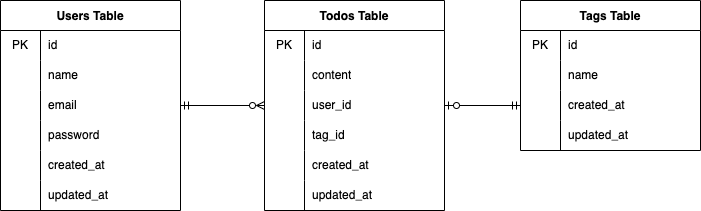

The diagram above was exported from draw.io. Its source (the exported page's mxGraphModel, read from the mxfile embedded in the PNG):
<mxGraphModel dx="629" dy="486" grid="1" gridSize="10" guides="1" tooltips="1" connect="1" arrows="1" fold="1" page="1" pageScale="1" pageWidth="827" pageHeight="1169" math="0" shadow="0">
  <root>
    <mxCell id="0" />
    <mxCell id="1" parent="0" />
    <mxCell id="2" value="Users Table" style="shape=table;startSize=30;container=1;collapsible=0;childLayout=tableLayout;fixedRows=1;rowLines=0;fontStyle=1;" parent="1" vertex="1">
      <mxGeometry x="60" y="130" width="180" height="210" as="geometry" />
    </mxCell>
    <mxCell id="3" value="" style="shape=tableRow;horizontal=0;startSize=0;swimlaneHead=0;swimlaneBody=0;top=0;left=0;bottom=0;right=0;collapsible=0;dropTarget=0;fillColor=none;points=[[0,0.5],[1,0.5]];portConstraint=eastwest;" parent="2" vertex="1">
      <mxGeometry y="30" width="180" height="30" as="geometry" />
    </mxCell>
    <mxCell id="4" value="PK" style="shape=partialRectangle;html=1;whiteSpace=wrap;connectable=0;fillColor=none;top=0;left=0;bottom=0;right=0;overflow=hidden;pointerEvents=1;" parent="3" vertex="1">
      <mxGeometry width="40" height="30" as="geometry">
        <mxRectangle width="40" height="30" as="alternateBounds" />
      </mxGeometry>
    </mxCell>
    <mxCell id="5" value="id" style="shape=partialRectangle;html=1;whiteSpace=wrap;connectable=0;fillColor=none;top=0;left=0;bottom=0;right=0;align=left;spacingLeft=6;overflow=hidden;" parent="3" vertex="1">
      <mxGeometry x="40" width="140" height="30" as="geometry">
        <mxRectangle width="140" height="30" as="alternateBounds" />
      </mxGeometry>
    </mxCell>
    <mxCell id="6" value="" style="shape=tableRow;horizontal=0;startSize=0;swimlaneHead=0;swimlaneBody=0;top=0;left=0;bottom=0;right=0;collapsible=0;dropTarget=0;fillColor=none;points=[[0,0.5],[1,0.5]];portConstraint=eastwest;" parent="2" vertex="1">
      <mxGeometry y="60" width="180" height="30" as="geometry" />
    </mxCell>
    <mxCell id="7" value="" style="shape=partialRectangle;html=1;whiteSpace=wrap;connectable=0;fillColor=none;top=0;left=0;bottom=0;right=0;overflow=hidden;" parent="6" vertex="1">
      <mxGeometry width="40" height="30" as="geometry">
        <mxRectangle width="40" height="30" as="alternateBounds" />
      </mxGeometry>
    </mxCell>
    <mxCell id="8" value="name" style="shape=partialRectangle;html=1;whiteSpace=wrap;connectable=0;fillColor=none;top=0;left=0;bottom=0;right=0;align=left;spacingLeft=6;overflow=hidden;" parent="6" vertex="1">
      <mxGeometry x="40" width="140" height="30" as="geometry">
        <mxRectangle width="140" height="30" as="alternateBounds" />
      </mxGeometry>
    </mxCell>
    <mxCell id="9" value="" style="shape=tableRow;horizontal=0;startSize=0;swimlaneHead=0;swimlaneBody=0;top=0;left=0;bottom=0;right=0;collapsible=0;dropTarget=0;fillColor=none;points=[[0,0.5],[1,0.5]];portConstraint=eastwest;" parent="2" vertex="1">
      <mxGeometry y="90" width="180" height="30" as="geometry" />
    </mxCell>
    <mxCell id="10" value="" style="shape=partialRectangle;html=1;whiteSpace=wrap;connectable=0;fillColor=none;top=0;left=0;bottom=0;right=0;overflow=hidden;" parent="9" vertex="1">
      <mxGeometry width="40" height="30" as="geometry">
        <mxRectangle width="40" height="30" as="alternateBounds" />
      </mxGeometry>
    </mxCell>
    <mxCell id="11" value="email" style="shape=partialRectangle;html=1;whiteSpace=wrap;connectable=0;fillColor=none;top=0;left=0;bottom=0;right=0;align=left;spacingLeft=6;overflow=hidden;" parent="9" vertex="1">
      <mxGeometry x="40" width="140" height="30" as="geometry">
        <mxRectangle width="140" height="30" as="alternateBounds" />
      </mxGeometry>
    </mxCell>
    <mxCell id="22" style="shape=tableRow;horizontal=0;startSize=0;swimlaneHead=0;swimlaneBody=0;top=0;left=0;bottom=0;right=0;collapsible=0;dropTarget=0;fillColor=none;points=[[0,0.5],[1,0.5]];portConstraint=eastwest;" parent="2" vertex="1">
      <mxGeometry y="120" width="180" height="30" as="geometry" />
    </mxCell>
    <mxCell id="23" style="shape=partialRectangle;html=1;whiteSpace=wrap;connectable=0;fillColor=none;top=0;left=0;bottom=0;right=0;overflow=hidden;" parent="22" vertex="1">
      <mxGeometry width="40" height="30" as="geometry">
        <mxRectangle width="40" height="30" as="alternateBounds" />
      </mxGeometry>
    </mxCell>
    <mxCell id="24" value="password" style="shape=partialRectangle;html=1;whiteSpace=wrap;connectable=0;fillColor=none;top=0;left=0;bottom=0;right=0;align=left;spacingLeft=6;overflow=hidden;" parent="22" vertex="1">
      <mxGeometry x="40" width="140" height="30" as="geometry">
        <mxRectangle width="140" height="30" as="alternateBounds" />
      </mxGeometry>
    </mxCell>
    <mxCell id="57" style="shape=tableRow;horizontal=0;startSize=0;swimlaneHead=0;swimlaneBody=0;top=0;left=0;bottom=0;right=0;collapsible=0;dropTarget=0;fillColor=none;points=[[0,0.5],[1,0.5]];portConstraint=eastwest;" parent="2" vertex="1">
      <mxGeometry y="150" width="180" height="30" as="geometry" />
    </mxCell>
    <mxCell id="58" style="shape=partialRectangle;html=1;whiteSpace=wrap;connectable=0;fillColor=none;top=0;left=0;bottom=0;right=0;overflow=hidden;" parent="57" vertex="1">
      <mxGeometry width="40" height="30" as="geometry">
        <mxRectangle width="40" height="30" as="alternateBounds" />
      </mxGeometry>
    </mxCell>
    <mxCell id="59" value="created_at" style="shape=partialRectangle;html=1;whiteSpace=wrap;connectable=0;fillColor=none;top=0;left=0;bottom=0;right=0;align=left;spacingLeft=6;overflow=hidden;" parent="57" vertex="1">
      <mxGeometry x="40" width="140" height="30" as="geometry">
        <mxRectangle width="140" height="30" as="alternateBounds" />
      </mxGeometry>
    </mxCell>
    <mxCell id="60" style="shape=tableRow;horizontal=0;startSize=0;swimlaneHead=0;swimlaneBody=0;top=0;left=0;bottom=0;right=0;collapsible=0;dropTarget=0;fillColor=none;points=[[0,0.5],[1,0.5]];portConstraint=eastwest;" parent="2" vertex="1">
      <mxGeometry y="180" width="180" height="30" as="geometry" />
    </mxCell>
    <mxCell id="61" style="shape=partialRectangle;html=1;whiteSpace=wrap;connectable=0;fillColor=none;top=0;left=0;bottom=0;right=0;overflow=hidden;" parent="60" vertex="1">
      <mxGeometry width="40" height="30" as="geometry">
        <mxRectangle width="40" height="30" as="alternateBounds" />
      </mxGeometry>
    </mxCell>
    <mxCell id="62" value="updated_at" style="shape=partialRectangle;html=1;whiteSpace=wrap;connectable=0;fillColor=none;top=0;left=0;bottom=0;right=0;align=left;spacingLeft=6;overflow=hidden;" parent="60" vertex="1">
      <mxGeometry x="40" width="140" height="30" as="geometry">
        <mxRectangle width="140" height="30" as="alternateBounds" />
      </mxGeometry>
    </mxCell>
    <mxCell id="25" value="Tags Table" style="shape=table;startSize=30;container=1;collapsible=0;childLayout=tableLayout;fixedRows=1;rowLines=0;fontStyle=1;" parent="1" vertex="1">
      <mxGeometry x="580" y="130" width="180" height="150" as="geometry" />
    </mxCell>
    <mxCell id="26" value="" style="shape=tableRow;horizontal=0;startSize=0;swimlaneHead=0;swimlaneBody=0;top=0;left=0;bottom=0;right=0;collapsible=0;dropTarget=0;fillColor=none;points=[[0,0.5],[1,0.5]];portConstraint=eastwest;" parent="25" vertex="1">
      <mxGeometry y="30" width="180" height="30" as="geometry" />
    </mxCell>
    <mxCell id="27" value="PK" style="shape=partialRectangle;html=1;whiteSpace=wrap;connectable=0;fillColor=none;top=0;left=0;bottom=0;right=0;overflow=hidden;pointerEvents=1;" parent="26" vertex="1">
      <mxGeometry width="40" height="30" as="geometry">
        <mxRectangle width="40" height="30" as="alternateBounds" />
      </mxGeometry>
    </mxCell>
    <mxCell id="28" value="id" style="shape=partialRectangle;html=1;whiteSpace=wrap;connectable=0;fillColor=none;top=0;left=0;bottom=0;right=0;align=left;spacingLeft=6;overflow=hidden;" parent="26" vertex="1">
      <mxGeometry x="40" width="140" height="30" as="geometry">
        <mxRectangle width="140" height="30" as="alternateBounds" />
      </mxGeometry>
    </mxCell>
    <mxCell id="29" value="" style="shape=tableRow;horizontal=0;startSize=0;swimlaneHead=0;swimlaneBody=0;top=0;left=0;bottom=0;right=0;collapsible=0;dropTarget=0;fillColor=none;points=[[0,0.5],[1,0.5]];portConstraint=eastwest;" parent="25" vertex="1">
      <mxGeometry y="60" width="180" height="30" as="geometry" />
    </mxCell>
    <mxCell id="30" value="" style="shape=partialRectangle;html=1;whiteSpace=wrap;connectable=0;fillColor=none;top=0;left=0;bottom=0;right=0;overflow=hidden;" parent="29" vertex="1">
      <mxGeometry width="40" height="30" as="geometry">
        <mxRectangle width="40" height="30" as="alternateBounds" />
      </mxGeometry>
    </mxCell>
    <mxCell id="31" value="name" style="shape=partialRectangle;html=1;whiteSpace=wrap;connectable=0;fillColor=none;top=0;left=0;bottom=0;right=0;align=left;spacingLeft=6;overflow=hidden;" parent="29" vertex="1">
      <mxGeometry x="40" width="140" height="30" as="geometry">
        <mxRectangle width="140" height="30" as="alternateBounds" />
      </mxGeometry>
    </mxCell>
    <mxCell id="63" style="shape=tableRow;horizontal=0;startSize=0;swimlaneHead=0;swimlaneBody=0;top=0;left=0;bottom=0;right=0;collapsible=0;dropTarget=0;fillColor=none;points=[[0,0.5],[1,0.5]];portConstraint=eastwest;" parent="25" vertex="1">
      <mxGeometry y="90" width="180" height="30" as="geometry" />
    </mxCell>
    <mxCell id="64" style="shape=partialRectangle;html=1;whiteSpace=wrap;connectable=0;fillColor=none;top=0;left=0;bottom=0;right=0;overflow=hidden;" parent="63" vertex="1">
      <mxGeometry width="40" height="30" as="geometry">
        <mxRectangle width="40" height="30" as="alternateBounds" />
      </mxGeometry>
    </mxCell>
    <mxCell id="65" value="created_at" style="shape=partialRectangle;html=1;whiteSpace=wrap;connectable=0;fillColor=none;top=0;left=0;bottom=0;right=0;align=left;spacingLeft=6;overflow=hidden;" parent="63" vertex="1">
      <mxGeometry x="40" width="140" height="30" as="geometry">
        <mxRectangle width="140" height="30" as="alternateBounds" />
      </mxGeometry>
    </mxCell>
    <mxCell id="66" style="shape=tableRow;horizontal=0;startSize=0;swimlaneHead=0;swimlaneBody=0;top=0;left=0;bottom=0;right=0;collapsible=0;dropTarget=0;fillColor=none;points=[[0,0.5],[1,0.5]];portConstraint=eastwest;" parent="25" vertex="1">
      <mxGeometry y="120" width="180" height="30" as="geometry" />
    </mxCell>
    <mxCell id="67" style="shape=partialRectangle;html=1;whiteSpace=wrap;connectable=0;fillColor=none;top=0;left=0;bottom=0;right=0;overflow=hidden;" parent="66" vertex="1">
      <mxGeometry width="40" height="30" as="geometry">
        <mxRectangle width="40" height="30" as="alternateBounds" />
      </mxGeometry>
    </mxCell>
    <mxCell id="68" value="updated_at" style="shape=partialRectangle;html=1;whiteSpace=wrap;connectable=0;fillColor=none;top=0;left=0;bottom=0;right=0;align=left;spacingLeft=6;overflow=hidden;" parent="66" vertex="1">
      <mxGeometry x="40" width="140" height="30" as="geometry">
        <mxRectangle width="140" height="30" as="alternateBounds" />
      </mxGeometry>
    </mxCell>
    <mxCell id="38" value="Todos Table" style="shape=table;startSize=30;container=1;collapsible=0;childLayout=tableLayout;fixedRows=1;rowLines=0;fontStyle=1;" parent="1" vertex="1">
      <mxGeometry x="324" y="130" width="180" height="210" as="geometry" />
    </mxCell>
    <mxCell id="39" value="" style="shape=tableRow;horizontal=0;startSize=0;swimlaneHead=0;swimlaneBody=0;top=0;left=0;bottom=0;right=0;collapsible=0;dropTarget=0;fillColor=none;points=[[0,0.5],[1,0.5]];portConstraint=eastwest;" parent="38" vertex="1">
      <mxGeometry y="30" width="180" height="30" as="geometry" />
    </mxCell>
    <mxCell id="40" value="PK" style="shape=partialRectangle;html=1;whiteSpace=wrap;connectable=0;fillColor=none;top=0;left=0;bottom=0;right=0;overflow=hidden;pointerEvents=1;" parent="39" vertex="1">
      <mxGeometry width="40" height="30" as="geometry">
        <mxRectangle width="40" height="30" as="alternateBounds" />
      </mxGeometry>
    </mxCell>
    <mxCell id="41" value="id" style="shape=partialRectangle;html=1;whiteSpace=wrap;connectable=0;fillColor=none;top=0;left=0;bottom=0;right=0;align=left;spacingLeft=6;overflow=hidden;" parent="39" vertex="1">
      <mxGeometry x="40" width="140" height="30" as="geometry">
        <mxRectangle width="140" height="30" as="alternateBounds" />
      </mxGeometry>
    </mxCell>
    <mxCell id="42" value="" style="shape=tableRow;horizontal=0;startSize=0;swimlaneHead=0;swimlaneBody=0;top=0;left=0;bottom=0;right=0;collapsible=0;dropTarget=0;fillColor=none;points=[[0,0.5],[1,0.5]];portConstraint=eastwest;" parent="38" vertex="1">
      <mxGeometry y="60" width="180" height="30" as="geometry" />
    </mxCell>
    <mxCell id="43" value="" style="shape=partialRectangle;html=1;whiteSpace=wrap;connectable=0;fillColor=none;top=0;left=0;bottom=0;right=0;overflow=hidden;" parent="42" vertex="1">
      <mxGeometry width="40" height="30" as="geometry">
        <mxRectangle width="40" height="30" as="alternateBounds" />
      </mxGeometry>
    </mxCell>
    <mxCell id="44" value="content" style="shape=partialRectangle;html=1;whiteSpace=wrap;connectable=0;fillColor=none;top=0;left=0;bottom=0;right=0;align=left;spacingLeft=6;overflow=hidden;" parent="42" vertex="1">
      <mxGeometry x="40" width="140" height="30" as="geometry">
        <mxRectangle width="140" height="30" as="alternateBounds" />
      </mxGeometry>
    </mxCell>
    <mxCell id="45" value="" style="shape=tableRow;horizontal=0;startSize=0;swimlaneHead=0;swimlaneBody=0;top=0;left=0;bottom=0;right=0;collapsible=0;dropTarget=0;fillColor=none;points=[[0,0.5],[1,0.5]];portConstraint=eastwest;" parent="38" vertex="1">
      <mxGeometry y="90" width="180" height="30" as="geometry" />
    </mxCell>
    <mxCell id="46" value="" style="shape=partialRectangle;html=1;whiteSpace=wrap;connectable=0;fillColor=none;top=0;left=0;bottom=0;right=0;overflow=hidden;" parent="45" vertex="1">
      <mxGeometry width="40" height="30" as="geometry">
        <mxRectangle width="40" height="30" as="alternateBounds" />
      </mxGeometry>
    </mxCell>
    <mxCell id="47" value="user_id" style="shape=partialRectangle;html=1;whiteSpace=wrap;connectable=0;fillColor=none;top=0;left=0;bottom=0;right=0;align=left;spacingLeft=6;overflow=hidden;" parent="45" vertex="1">
      <mxGeometry x="40" width="140" height="30" as="geometry">
        <mxRectangle width="140" height="30" as="alternateBounds" />
      </mxGeometry>
    </mxCell>
    <mxCell id="48" style="shape=tableRow;horizontal=0;startSize=0;swimlaneHead=0;swimlaneBody=0;top=0;left=0;bottom=0;right=0;collapsible=0;dropTarget=0;fillColor=none;points=[[0,0.5],[1,0.5]];portConstraint=eastwest;" parent="38" vertex="1">
      <mxGeometry y="120" width="180" height="30" as="geometry" />
    </mxCell>
    <mxCell id="49" style="shape=partialRectangle;html=1;whiteSpace=wrap;connectable=0;fillColor=none;top=0;left=0;bottom=0;right=0;overflow=hidden;" parent="48" vertex="1">
      <mxGeometry width="40" height="30" as="geometry">
        <mxRectangle width="40" height="30" as="alternateBounds" />
      </mxGeometry>
    </mxCell>
    <mxCell id="50" value="tag_id" style="shape=partialRectangle;html=1;whiteSpace=wrap;connectable=0;fillColor=none;top=0;left=0;bottom=0;right=0;align=left;spacingLeft=6;overflow=hidden;" parent="48" vertex="1">
      <mxGeometry x="40" width="140" height="30" as="geometry">
        <mxRectangle width="140" height="30" as="alternateBounds" />
      </mxGeometry>
    </mxCell>
    <mxCell id="54" style="shape=tableRow;horizontal=0;startSize=0;swimlaneHead=0;swimlaneBody=0;top=0;left=0;bottom=0;right=0;collapsible=0;dropTarget=0;fillColor=none;points=[[0,0.5],[1,0.5]];portConstraint=eastwest;" parent="38" vertex="1">
      <mxGeometry y="150" width="180" height="30" as="geometry" />
    </mxCell>
    <mxCell id="55" style="shape=partialRectangle;html=1;whiteSpace=wrap;connectable=0;fillColor=none;top=0;left=0;bottom=0;right=0;overflow=hidden;" parent="54" vertex="1">
      <mxGeometry width="40" height="30" as="geometry">
        <mxRectangle width="40" height="30" as="alternateBounds" />
      </mxGeometry>
    </mxCell>
    <mxCell id="56" value="created_at" style="shape=partialRectangle;html=1;whiteSpace=wrap;connectable=0;fillColor=none;top=0;left=0;bottom=0;right=0;align=left;spacingLeft=6;overflow=hidden;" parent="54" vertex="1">
      <mxGeometry x="40" width="140" height="30" as="geometry">
        <mxRectangle width="140" height="30" as="alternateBounds" />
      </mxGeometry>
    </mxCell>
    <mxCell id="51" style="shape=tableRow;horizontal=0;startSize=0;swimlaneHead=0;swimlaneBody=0;top=0;left=0;bottom=0;right=0;collapsible=0;dropTarget=0;fillColor=none;points=[[0,0.5],[1,0.5]];portConstraint=eastwest;" parent="38" vertex="1">
      <mxGeometry y="180" width="180" height="30" as="geometry" />
    </mxCell>
    <mxCell id="52" style="shape=partialRectangle;html=1;whiteSpace=wrap;connectable=0;fillColor=none;top=0;left=0;bottom=0;right=0;overflow=hidden;" parent="51" vertex="1">
      <mxGeometry width="40" height="30" as="geometry">
        <mxRectangle width="40" height="30" as="alternateBounds" />
      </mxGeometry>
    </mxCell>
    <mxCell id="53" value="updated_at" style="shape=partialRectangle;html=1;whiteSpace=wrap;connectable=0;fillColor=none;top=0;left=0;bottom=0;right=0;align=left;spacingLeft=6;overflow=hidden;" parent="51" vertex="1">
      <mxGeometry x="40" width="140" height="30" as="geometry">
        <mxRectangle width="140" height="30" as="alternateBounds" />
      </mxGeometry>
    </mxCell>
    <mxCell id="70" style="edgeStyle=none;html=1;entryX=0;entryY=0.5;entryDx=0;entryDy=0;endArrow=ERzeroToMany;endFill=0;startArrow=ERmandOne;startFill=0;" parent="1" source="9" target="45" edge="1">
      <mxGeometry relative="1" as="geometry" />
    </mxCell>
    <mxCell id="71" style="edgeStyle=none;html=1;entryX=0;entryY=0.5;entryDx=0;entryDy=0;startArrow=ERzeroToOne;startFill=0;endArrow=ERmandOne;endFill=0;" parent="1" source="45" target="63" edge="1">
      <mxGeometry relative="1" as="geometry" />
    </mxCell>
  </root>
</mxGraphModel>